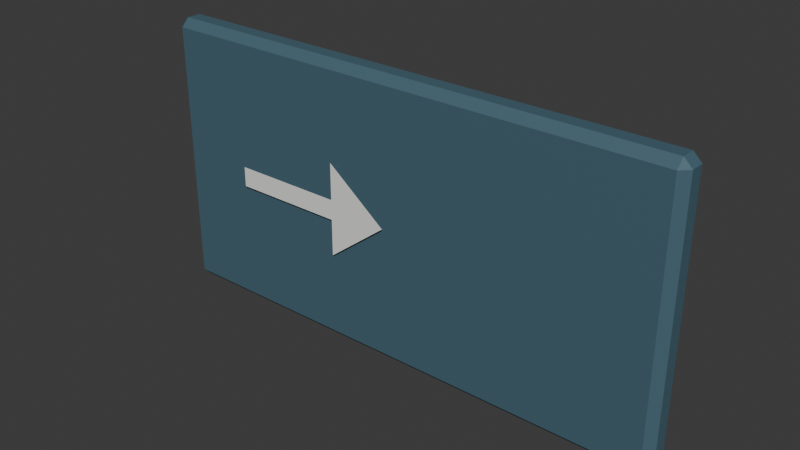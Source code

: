 # Source: facility_wayfinding.blend  (saved by Blender 4.3.34; exported with 4.5.12 LTS)
import bpy
from mathutils import Matrix  # noqa: F401  (used for matrix-valued properties, if any)

bpy.ops.wm.read_factory_settings(use_empty=True)
scene = bpy.context.scene
scene.name = 'Scene'

# ---- collections
col_collection = bpy.data.collections.new('Collection'); scene.collection.children.link(col_collection)

# ---- materials (node trees are filled in below, after node groups)
mat_dark_sign_board = bpy.data.materials.new('dark sign board')
mat_dark_sign_board.diffuse_color = (0.06, 0.13, 0.17, 1.0)
mat_formal_coping = bpy.data.materials.new('formal_coping')
mat_formal_coping.diffuse_color = (0.84, 0.86, 0.82, 1.0)

# ---- material node trees
mat_dark_sign_board.use_nodes = True; mat_dark_sign_board.node_tree.nodes.clear()
_N = mat_dark_sign_board.node_tree.nodes; _L = mat_dark_sign_board.node_tree.links
n0 = _N.new('ShaderNodeBsdfPrincipled'); n0.name = 'Principled BSDF'; n0.location = (10, 300)
n0.inputs[0].default_value = (0.06, 0.13, 0.17, 1.0)
n0.inputs[2].default_value = 0.65
n1 = _N.new('ShaderNodeOutputMaterial'); n1.name = 'Material Output'; n1.location = (300, 300)
_L.new(n0.outputs[0], n1.inputs[0])
n1.is_active_output = True
mat_formal_coping.use_nodes = True; mat_formal_coping.node_tree.nodes.clear()
_N = mat_formal_coping.node_tree.nodes; _L = mat_formal_coping.node_tree.links
n0 = _N.new('ShaderNodeBsdfPrincipled'); n0.name = 'Principled BSDF'; n0.location = (10, 300)
n0.inputs[0].default_value = (0.84, 0.86, 0.82, 1.0)
n0.inputs[2].default_value = 0.4
n1 = _N.new('ShaderNodeOutputMaterial'); n1.name = 'Material Output'; n1.location = (300, 300)
_L.new(n0.outputs[0], n1.inputs[0])
n1.is_active_output = True

# ---- world
world_world = bpy.data.worlds.new('World'); scene.world = world_world
world_world.use_nodes = True; world_world.node_tree.nodes.clear()
_N = world_world.node_tree.nodes; _L = world_world.node_tree.links
n0 = _N.new('ShaderNodeOutputWorld'); n0.name = 'World Output'; n0.location = (300, 300)
n1 = _N.new('ShaderNodeBackground'); n1.name = 'Background'; n1.location = (10, 300)
n1.inputs[0].default_value = (0.05088, 0.05088, 0.05088, 1.0)
_L.new(n1.outputs[0], n0.inputs[0])
n0.is_active_output = True
world_world.color = (0.05088, 0.05088, 0.05088)
world_world.sun_shadow_jitter_overblur = 0.0

# ---- meshes
me_plaque_board = bpy.data.meshes.new('Plaque_Board')
me_plaque_board.from_pydata([(-0.388, 0.0105, -0.21), (-0.4, 0.0105, -0.198), (-0.388, 0.0225, -0.198), (0.388, 0.0105, -0.21), (0.388, 0.0225, -0.198), (0.4, 0.0105, -0.198), (0.388, 0.0105, 0.21), (0.4, 0.0105, 0.198), (0.388, 0.0225, 0.198), (-0.4, 0.0105, 0.198), (-0.388, 0.0105, 0.21), (-0.388, 0.0225, 0.198), (-0.4, -0.0105, -0.198), (-0.388, -0.0105, -0.21), (-0.388, -0.0225, -0.198), (0.388, -0.0105, -0.21), (0.4, -0.0105, -0.198), (0.388, -0.0225, -0.198), (0.4, -0.0105, 0.198), (0.388, -0.0105, 0.21), (0.388, -0.0225, 0.198), (-0.4, -0.0105, 0.198), (-0.388, -0.0225, 0.198), (-0.388, -0.0105, 0.21)], [], [(9, 1, 12, 21), (2, 11, 8, 4), (6, 10, 23, 19), (14, 17, 20, 22), (5, 7, 18, 16), (0, 1, 2), (3, 4, 5), (6, 7, 8), (9, 10, 11), (12, 13, 14), (15, 16, 17), (18, 19, 20), (21, 22, 23), (2, 4, 3, 0), (1, 9, 11, 2), (8, 11, 10, 6), (4, 8, 7, 5), (14, 22, 21, 12), (13, 15, 17, 14), (16, 18, 20, 17), (19, 23, 22, 20), (0, 13, 12, 1), (5, 16, 15, 3), (6, 19, 18, 7), (9, 21, 23, 10), (0, 3, 15, 13)])
_uv = me_plaque_board.uv_layers.new(name='UVMap')
_uv.uv.foreach_set('vector', [0.0105, 0.198, 0.0105, -0.198, -0.0105, -0.198, -0.0105, 0.198, -0.388, -0.198, -0.388, 0.198, 0.388, 0.198, 0.388, -0.198, 0.388, 0.0105, -0.388, 0.0105, -0.388, -0.0105, 0.388, -0.0105, -0.388, -0.198, 0.388, -0.198, 0.388, 0.198, -0.388, 0.198, 0.0105, -0.198, 0.0105, 0.198, -0.0105, 0.198, -0.0105, -0.198, -0.388, 0.0105, -0.4, 0.0105, -0.388, 0.0225, 0.388, 0.0105, 0.388, 0.0225, 0.4, 0.0105, 0.388, 0.0105, 0.4, 0.0105, 0.388, 0.0225, -0.4, 0.0105, -0.388, 0.0105, -0.388, 0.0225, -0.4, -0.0105, -0.388, -0.0105, -0.388, -0.0225, 0.388, -0.0105, 0.4, -0.0105, 0.388, -0.0225, 0.4, -0.0105, 0.388, -0.0105, 0.388, -0.0225, -0.4, 0.198, -0.388, 0.198, -0.388, 0.21, -0.388, 0.0225, 0.388, 0.0225, 0.388, 0.0105, -0.388, 0.0105, -0.4, -0.198, -0.4, 0.198, -0.388, 0.198, -0.388, -0.198, 0.388, 0.0225, -0.388, 0.0225, -0.388, 0.0105, 0.388, 0.0105, 0.0225, -0.198, 0.0225, 0.198, 0.0105, 0.198, 0.0105, -0.198, -0.388, -0.198, -0.388, 0.198, -0.4, 0.198, -0.4, -0.198, -0.388, -0.0105, 0.388, -0.0105, 0.388, -0.0225, -0.388, -0.0225, 0.4, -0.198, 0.4, 0.198, 0.388, 0.198, 0.388, -0.198, 0.388, -0.0105, -0.388, -0.0105, -0.388, -0.0225, 0.388, -0.0225, -0.388, 0.0105, -0.388, -0.0105, -0.4, -0.0105, -0.4, 0.0105, 0.4, 0.0105, 0.4, -0.0105, 0.388, -0.0105, 0.388, 0.0105, 0.388, 0.0105, 0.388, -0.0105, 0.4, -0.0105, 0.4, 0.0105, -0.4, 0.0105, -0.4, -0.0105, -0.388, -0.0105, -0.388, 0.0105, -0.388, 0.0105, 0.388, 0.0105, 0.388, -0.0105, -0.388, -0.0105])
me_plaque_board.materials.append(mat_dark_sign_board)
me_plaque_board.update()
me_plaque_board.normals_split_custom_set([tuple(v) for v in zip(*[iter([-1.0, 0.0, 0.0, -1.0, 0.0, 0.0, -1.0, 0.0, 0.0, -1.0, 0.0, 0.0, 0.0, 1.0, 0.0, 0.0, 1.0, 0.0, 0.0, 1.0, 0.0, 0.0, 1.0, 0.0, 0.0, 0.0, 1.0, 0.0, 0.0, 1.0, 0.0, 0.0, 1.0, 0.0, 0.0, 1.0, 0.0, -1.0, 0.0, 0.0, -1.0, 0.0, 0.0, -1.0, 0.0, 0.0, -1.0, 0.0, 1.0, 0.0, 0.0, 1.0, 0.0, 0.0, 1.0, 0.0, 0.0, 1.0, 0.0, 0.0, -0.5774, 0.5773, -0.5774, -0.5774, 0.5773, -0.5774, -0.5774, 0.5773, -0.5774, 0.5774, 0.5773, -0.5774, 0.5774, 0.5773, -0.5774, 0.5774, 0.5773, -0.5774, 0.5774, 0.5773, 0.5774, 0.5774, 0.5773, 0.5774, 0.5774, 0.5773, 0.5774, -0.5774, 0.5773, 0.5774, -0.5774, 0.5773, 0.5774, -0.5774, 0.5773, 0.5774, -0.5774, -0.5773, -0.5774, -0.5774, -0.5773, -0.5774, -0.5774, -0.5773, -0.5774, 0.5774, -0.5773, -0.5774, 0.5774, -0.5773, -0.5774, 0.5774, -0.5773, -0.5774, 0.5774, -0.5773, 0.5774, 0.5774, -0.5773, 0.5774, 0.5774, -0.5773, 0.5774, -0.5774, -0.5773, 0.5774, -0.5774, -0.5773, 0.5774, -0.5774, -0.5773, 0.5774, 0.0, 0.7071, -0.7071, 0.0, 0.7071, -0.7071, 0.0, 0.7071, -0.7071, 0.0, 0.7071, -0.7071, -0.7071, 0.7071, -4.331e-09, -0.7071, 0.7071, -4.331e-09, -0.7071, 0.7071, -4.331e-09, -0.7071, 0.7071, -4.331e-09, 0.0, 0.7071, 0.7071, 0.0, 0.7071, 0.7071, 0.0, 0.7071, 0.7071, 0.0, 0.7071, 0.7071, 0.7071, 0.7071, 4.331e-09, 0.7071, 0.7071, 4.331e-09, 0.7071, 0.7071, 4.331e-09, 0.7071, 0.7071, 4.331e-09, -0.7071, -0.7071, 4.331e-09, -0.7071, -0.7071, 4.331e-09, -0.7071, -0.7071, 4.331e-09, -0.7071, -0.7071, 4.331e-09, 0.0, -0.7071, -0.7071, 0.0, -0.7071, -0.7071, 0.0, -0.7071, -0.7071, 0.0, -0.7071, -0.7071, 0.7071, -0.7071, -4.331e-09, 0.7071, -0.7071, -4.331e-09, 0.7071, -0.7071, -4.331e-09, 0.7071, -0.7071, -4.331e-09, 0.0, -0.7071, 0.7071, 0.0, -0.7071, 0.7071, 0.0, -0.7071, 0.7071, 0.0, -0.7071, 0.7071, -0.7071, 0.0, -0.7071, -0.7071, 0.0, -0.7071, -0.7071, 0.0, -0.7071, -0.7071, 0.0, -0.7071, 0.7071, 0.0, -0.7071, 0.7071, 0.0, -0.7071, 0.7071, 0.0, -0.7071, 0.7071, 0.0, -0.7071, 0.7071, 0.0, 0.7071, 0.7071, 0.0, 0.7071, 0.7071, 0.0, 0.7071, 0.7071, 0.0, 0.7071, -0.7071, 0.0, 0.7071, -0.7071, 0.0, 0.7071, -0.7071, 0.0, 0.7071, -0.7071, 0.0, 0.7071, 0.0, 0.0, -1.0, 0.0, 0.0, -1.0, 0.0, 0.0, -1.0, 0.0, 0.0, -1.0])] * 3)])
me_plaque_arrow = bpy.data.meshes.new('Plaque_Arrow')
me_plaque_arrow.from_pydata([(-0.27, -0.028, 0.015), (-0.1, -0.028, 0.015), (-0.1, -0.028, 0.07), (-0.01, -0.028, 0.0), (-0.1, -0.028, -0.07), (-0.1, -0.028, -0.015), (-0.27, -0.028, -0.015)], [], [(0, 1, 2, 3, 4, 5, 6)])
_uv = me_plaque_arrow.uv_layers.new(name='UVMap')
_uv.uv.foreach_set('vector', [-0.27, 0.015, -0.1, 0.015, -0.1, 0.07, -0.01, 0.0, -0.1, -0.07, -0.1, -0.015, -0.27, -0.015])
me_plaque_arrow.materials.append(mat_formal_coping)
me_plaque_arrow.update()

# ---- objects
ob_plaque_board = bpy.data.objects.new('Plaque_Board', me_plaque_board)
ob_plaque_arrow = bpy.data.objects.new('Plaque_Arrow', me_plaque_arrow)

# ---- transforms, parenting, visibility, modifiers, constraints
ob_plaque_board.location = (0.0, 0.0, 0.0)
ob_plaque_arrow.location = (0.0, 0.0, 0.0)

# ---- collection membership
col_collection.objects.link(ob_plaque_board)
col_collection.objects.link(ob_plaque_arrow)

# ---- scene / render settings (as saved in the file)
scene.frame_start = 1; scene.frame_end = 250; scene.frame_set(1)
scene.render.engine = 'BLENDER_EEVEE_NEXT'
bpy.context.view_layer.update()

# ---- added for rendering (the .blend has no active camera and no usable light): camera, sun
cam_auto = bpy.data.cameras.new('AutoCamera')
cam_auto.lens = 50.0
cam_auto.sensor_width = 36.0
cam_auto.clip_end = 1000.0
ob_auto_camera = bpy.data.objects.new('AutoCamera', cam_auto)
scene.collection.objects.link(ob_auto_camera)
ob_auto_camera.location = (0.83729, -1.0075, 0.669832)
ob_auto_camera.rotation_euler = (1.09748, -7.21219e-08, 0.694738)
scene.camera = ob_auto_camera
light_auto_sun = bpy.data.lights.new('AutoSun', 'SUN')
light_auto_sun.energy = 3.0
light_auto_sun.angle = 0.0523599
ob_auto_sun = bpy.data.objects.new('AutoSun', light_auto_sun)
scene.collection.objects.link(ob_auto_sun)
ob_auto_sun.rotation_euler = (0.872665, 0.174533, 0.523599)
bpy.context.view_layer.update()
